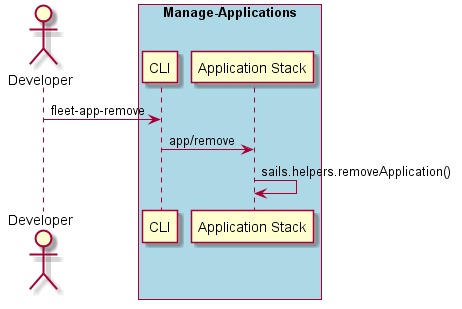

The diagram above was rendered by PlantUML. Its source (embedded in the PNG):
@startuml
Actor "Developer" as A

box "Manage-Applications" #lightblue
participant "CLI" as S
A -> S : fleet-app-remove
participant "Application Stack" as AS
S -> AS : app/remove
AS -> AS : sails.helpers.removeApplication()
end box


@enduml